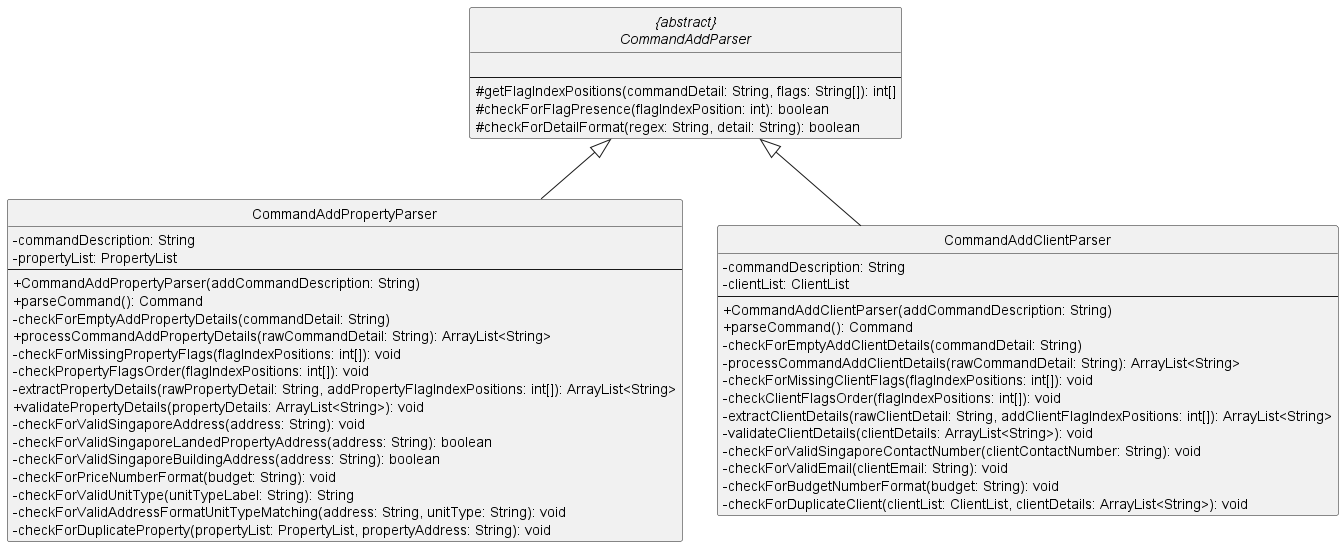

The diagram above was rendered by PlantUML. Its source (embedded in the PNG):
@startuml


hide circle
abstract class "{abstract}\nCommandAddParser" as CommandAddParser
class CommandAddPropertyParser
class CommandAddClientParser

CommandAddParser <|-- CommandAddPropertyParser
CommandAddParser <|-- CommandAddClientParser

skinparam classAttributeIconSize 0
abstract class CommandAddParser {

--
# getFlagIndexPositions(commandDetail: String, flags: String[]): int[]
# checkForFlagPresence(flagIndexPosition: int): boolean
# checkForDetailFormat(regex: String, detail: String): boolean
}

skinparam classAttributeIconSize 0
class CommandAddPropertyParser {
- commandDescription: String
- propertyList: PropertyList
--
+ CommandAddPropertyParser(addCommandDescription: String)
+ parseCommand(): Command
- checkForEmptyAddPropertyDetails(commandDetail: String)
+ processCommandAddPropertyDetails(rawCommandDetail: String): ArrayList<String>
- checkForMissingPropertyFlags(flagIndexPositions: int[]): void
- checkPropertyFlagsOrder(flagIndexPositions: int[]): void
- extractPropertyDetails(rawPropertyDetail: String, addPropertyFlagIndexPositions: int[]): ArrayList<String>
+ validatePropertyDetails(propertyDetails: ArrayList<String>): void
- checkForValidSingaporeAddress(address: String): void
- checkForValidSingaporeLandedPropertyAddress(address: String): boolean
- checkForValidSingaporeBuildingAddress(address: String): boolean
- checkForPriceNumberFormat(budget: String): void
- checkForValidUnitType(unitTypeLabel: String): String
- checkForValidAddressFormatUnitTypeMatching(address: String, unitType: String): void
- checkForDuplicateProperty(propertyList: PropertyList, propertyAddress: String): void
}

skinparam classAttributeIconSize 0
class CommandAddClientParser {
- commandDescription: String
- clientList: ClientList
--
+ CommandAddClientParser(addCommandDescription: String)
+ parseCommand(): Command
- checkForEmptyAddClientDetails(commandDetail: String)
- processCommandAddClientDetails(rawCommandDetail: String): ArrayList<String>
- checkForMissingClientFlags(flagIndexPositions: int[]): void
- checkClientFlagsOrder(flagIndexPositions: int[]): void
- extractClientDetails(rawClientDetail: String, addClientFlagIndexPositions: int[]): ArrayList<String>
- validateClientDetails(clientDetails: ArrayList<String>): void
- checkForValidSingaporeContactNumber(clientContactNumber: String): void
- checkForValidEmail(clientEmail: String): void
- checkForBudgetNumberFormat(budget: String): void
- checkForDuplicateClient(clientList: ClientList, clientDetails: ArrayList<String>): void
}


@enduml